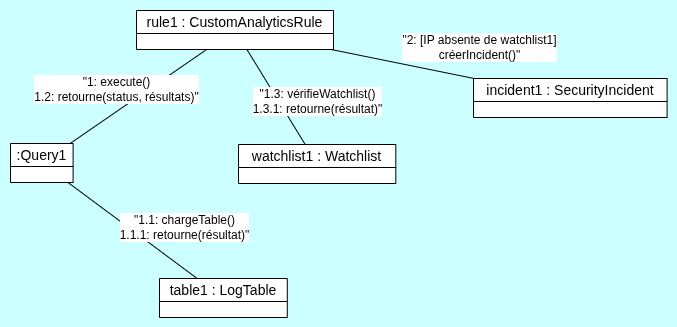

The diagram above was exported from draw.io. Its source (the exported page's mxGraphModel, read from the mxfile embedded in the PNG):
<mxGraphModel dx="1030" dy="578" grid="0" gridSize="10" guides="1" tooltips="1" connect="1" arrows="1" fold="1" page="1" pageScale="1" pageWidth="827" pageHeight="1169" background="light-dark(#CCFFFF,#121212)" math="0" shadow="0">
  <root>
    <mxCell id="0" />
    <mxCell id="1" parent="0" />
    <UserObject label="" plantUmlData="{&#10;  &quot;data&quot;: &quot;@startuml Cas2_Collaboration_DetectionBruteForce\n\n' ===================== OBJETS =====================\nobject \&quot;rule1 : CustomAnalyticsRule\&quot; as rule1\nobject \&quot;:Query1\&quot; as query1\nobject \&quot;watchlist1 : Watchlist\&quot; as watchlist1\nobject \&quot;table1 : LogTable\&quot; as table1\nobject \&quot;incident1 : SecurityIncident\&quot; as incident1\n\n' ===================== LIENS + MESSAGES NUMÉROTÉS =====================\n\nrule1 -- query1 : \&quot;1: execute()\\n1.2: retourne(status, résultats)\&quot;\nquery1 -- table1 : \&quot;1.1: chargeTable()\\n1.1.1: retourne(résultat)\&quot;\nrule1 -- watchlist1 : \&quot;1.3: vérifieWatchlist()\\n1.3.1: retourne(résultat)\&quot;\nrule1 -- incident1 : \&quot;2: [IP absente de watchlist1]\\ncréerIncident()\&quot;\n\n@enduml&quot;,&#10;  &quot;config&quot;: null&#10;}" id="CzLBIFiy2pXkss37gC2m-14">
      <mxCell connectable="0" parent="1" style="group;transparentBounds=1;editIcon=1;lockedGroup=0;groupPadding=10;labelBackgroundColor=default;" vertex="1">
        <mxGeometry as="geometry" />
      </mxCell>
    </UserObject>
    <UserObject label="rule1 : CustomAnalyticsRule" plantUmlId="obj_0" plantUmlBaseStyle="swimlane;collapsible=0;startSize=23;rounded=0;whiteSpace=wrap;fontStyle=0;fontSize=14;align=center;fillColor=#F1F1F1;swimlaneFillColor=#F1F1F1;strokeColor=#181818;" plantUmlBaseValue="rule1 : CustomAnalyticsRule" id="CzLBIFiy2pXkss37gC2m-15">
      <mxCell parent="CzLBIFiy2pXkss37gC2m-14" style="swimlane;collapsible=0;startSize=23;rounded=0;whiteSpace=wrap;fontStyle=0;fontSize=14;align=center;swimlaneFillColor=#FFFFFF;labelBackgroundColor=default;" vertex="1">
        <mxGeometry height="39" width="197.00000000000003" x="229" y="238" as="geometry" />
      </mxCell>
    </UserObject>
    <UserObject label=":Query1" plantUmlId="obj_1" plantUmlBaseStyle="swimlane;collapsible=0;startSize=23;rounded=0;whiteSpace=wrap;fontStyle=0;fontSize=14;align=center;fillColor=#F1F1F1;swimlaneFillColor=#F1F1F1;strokeColor=#181818;" plantUmlBaseValue=":Query1" id="CzLBIFiy2pXkss37gC2m-16">
      <mxCell parent="CzLBIFiy2pXkss37gC2m-14" style="swimlane;collapsible=0;startSize=23;rounded=0;whiteSpace=wrap;fontStyle=0;fontSize=14;align=center;swimlaneFillColor=#FFFFFF;labelBackgroundColor=default;" vertex="1">
        <mxGeometry height="39" width="62.6" x="103" y="371" as="geometry" />
      </mxCell>
    </UserObject>
    <UserObject label="watchlist1 : Watchlist" plantUmlId="obj_2" plantUmlBaseStyle="swimlane;collapsible=0;startSize=23;rounded=0;whiteSpace=wrap;fontStyle=0;fontSize=14;align=center;fillColor=#F1F1F1;swimlaneFillColor=#F1F1F1;strokeColor=#181818;" plantUmlBaseValue="watchlist1 : Watchlist" id="CzLBIFiy2pXkss37gC2m-17">
      <mxCell parent="CzLBIFiy2pXkss37gC2m-14" style="swimlane;collapsible=0;startSize=23;rounded=0;whiteSpace=wrap;fontStyle=0;fontSize=14;align=center;swimlaneFillColor=#FFFFFF;labelBackgroundColor=default;" vertex="1">
        <mxGeometry height="39" width="157.29999999999998" x="331" y="372" as="geometry" />
      </mxCell>
    </UserObject>
    <UserObject label="table1 : LogTable" plantUmlId="obj_3" plantUmlBaseStyle="swimlane;collapsible=0;startSize=23;rounded=0;whiteSpace=wrap;fontStyle=0;fontSize=14;align=center;fillColor=#F1F1F1;swimlaneFillColor=#F1F1F1;strokeColor=#181818;" plantUmlBaseValue="table1 : LogTable" id="CzLBIFiy2pXkss37gC2m-18">
      <mxCell parent="CzLBIFiy2pXkss37gC2m-14" style="swimlane;collapsible=0;startSize=23;rounded=0;whiteSpace=wrap;fontStyle=0;fontSize=14;align=center;swimlaneFillColor=#FFFFFF;labelBackgroundColor=default;" vertex="1">
        <mxGeometry height="39" width="127.8" x="252" y="506" as="geometry" />
      </mxCell>
    </UserObject>
    <UserObject label="incident1 : SecurityIncident" plantUmlId="obj_4" plantUmlBaseStyle="swimlane;collapsible=0;startSize=23;rounded=0;whiteSpace=wrap;fontStyle=0;fontSize=14;align=center;fillColor=#F1F1F1;swimlaneFillColor=#F1F1F1;strokeColor=#181818;" plantUmlBaseValue="incident1 : SecurityIncident" id="CzLBIFiy2pXkss37gC2m-19">
      <mxCell parent="CzLBIFiy2pXkss37gC2m-14" style="swimlane;collapsible=0;startSize=23;rounded=0;whiteSpace=wrap;fontStyle=0;fontSize=14;align=center;swimlaneFillColor=#FFFFFF;labelBackgroundColor=default;" vertex="1">
        <mxGeometry height="39" width="193.60000000000002" x="566" y="306" as="geometry" />
      </mxCell>
    </UserObject>
    <UserObject label="&quot;1: execute()&#10;1.2: retourne(status, résultats)&quot;" plantUmlId="l_5" plantUmlBaseStyle="endArrow=none;strokeColor=#181818;fontColor=#000000;fontSize=12;html=1;rounded=0;" plantUmlBaseValue="&quot;1: execute()&#10;1.2: retourne(status, résultats)&quot;" id="CzLBIFiy2pXkss37gC2m-20">
      <mxCell edge="1" parent="CzLBIFiy2pXkss37gC2m-14" source="CzLBIFiy2pXkss37gC2m-15" style="endArrow=none;fontColor=#000000;fontSize=12;html=1;rounded=0;labelBackgroundColor=default;" target="CzLBIFiy2pXkss37gC2m-16">
        <mxGeometry relative="1" x="0.175" y="-18" as="geometry">
          <mxPoint as="offset" />
        </mxGeometry>
      </mxCell>
    </UserObject>
    <UserObject label="&quot;1.1: chargeTable()&#10;1.1.1: retourne(résultat)&quot;" plantUmlId="l_6" plantUmlBaseStyle="endArrow=none;strokeColor=#181818;fontColor=#000000;fontSize=12;html=1;rounded=0;" plantUmlBaseValue="&quot;1.1: chargeTable()&#10;1.1.1: retourne(résultat)&quot;" id="CzLBIFiy2pXkss37gC2m-21">
      <mxCell edge="1" parent="CzLBIFiy2pXkss37gC2m-14" source="CzLBIFiy2pXkss37gC2m-16" style="endArrow=none;fontColor=#000000;fontSize=12;html=1;rounded=0;labelBackgroundColor=default;" target="CzLBIFiy2pXkss37gC2m-18">
        <mxGeometry relative="1" x="0.4956" y="33" as="geometry">
          <mxPoint as="offset" />
        </mxGeometry>
      </mxCell>
    </UserObject>
    <UserObject label="&quot;1.3: vérifieWatchlist()&#10;1.3.1: retourne(résultat)&quot;" plantUmlId="l_7" plantUmlBaseStyle="endArrow=none;strokeColor=#181818;fontColor=#000000;fontSize=12;html=1;rounded=0;" plantUmlBaseValue="&quot;1.3: vérifieWatchlist()&#10;1.3.1: retourne(résultat)&quot;" id="CzLBIFiy2pXkss37gC2m-22">
      <mxCell edge="1" parent="CzLBIFiy2pXkss37gC2m-14" source="CzLBIFiy2pXkss37gC2m-15" style="endArrow=none;fontColor=#000000;fontSize=12;html=1;rounded=0;labelBackgroundColor=default;" target="CzLBIFiy2pXkss37gC2m-17">
        <mxGeometry relative="1" x="0.4542" y="33" as="geometry">
          <mxPoint as="offset" />
        </mxGeometry>
      </mxCell>
    </UserObject>
    <UserObject label="&quot;2: [IP absente de watchlist1]&#10;créerIncident()&quot;" plantUmlId="l_8" plantUmlBaseStyle="endArrow=none;strokeColor=#181818;fontColor=#000000;fontSize=12;html=1;rounded=0;" plantUmlBaseValue="&quot;2: [IP absente de watchlist1]&#10;créerIncident()&quot;" id="CzLBIFiy2pXkss37gC2m-23">
      <mxCell edge="1" parent="CzLBIFiy2pXkss37gC2m-14" source="CzLBIFiy2pXkss37gC2m-15" style="endArrow=none;fontColor=#000000;fontSize=12;html=1;rounded=0;labelBackgroundColor=default;" target="CzLBIFiy2pXkss37gC2m-19">
        <mxGeometry relative="1" x="0.9861" y="31" as="geometry">
          <mxPoint as="offset" />
        </mxGeometry>
      </mxCell>
    </UserObject>
  </root>
</mxGraphModel>